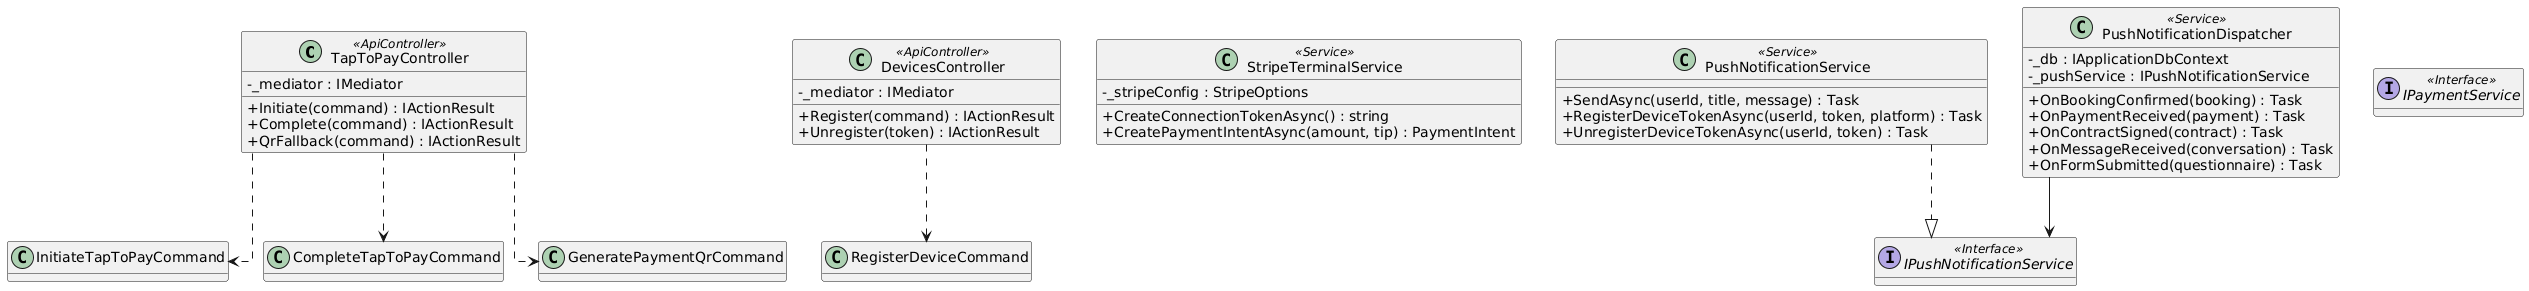

The diagram above was rendered by PlantUML. Its source (embedded in the PNG):
@startuml
skinparam classAttributeIconSize 0
skinparam linetype ortho
hide empty methods

class TapToPayController <<ApiController>> {
  -_mediator : IMediator
  +Initiate(command) : IActionResult
  +Complete(command) : IActionResult
  +QrFallback(command) : IActionResult
}

class DevicesController <<ApiController>> {
  -_mediator : IMediator
  +Register(command) : IActionResult
  +Unregister(token) : IActionResult
}

class StripeTerminalService <<Service>> {
  -_stripeConfig : StripeOptions
  +CreateConnectionTokenAsync() : string
  +CreatePaymentIntentAsync(amount, tip) : PaymentIntent
}

class PushNotificationService <<Service>> {
  +SendAsync(userId, title, message) : Task
  +RegisterDeviceTokenAsync(userId, token, platform) : Task
  +UnregisterDeviceTokenAsync(userId, token) : Task
}

class PushNotificationDispatcher <<Service>> {
  -_db : IApplicationDbContext
  -_pushService : IPushNotificationService
  +OnBookingConfirmed(booking) : Task
  +OnPaymentReceived(payment) : Task
  +OnContractSigned(contract) : Task
  +OnMessageReceived(conversation) : Task
  +OnFormSubmitted(questionnaire) : Task
}

interface IPushNotificationService <<Interface>>
interface IPaymentService <<Interface>>

PushNotificationService ..|> IPushNotificationService
PushNotificationDispatcher --> IPushNotificationService
TapToPayController ..> InitiateTapToPayCommand
TapToPayController ..> CompleteTapToPayCommand
TapToPayController ..> GeneratePaymentQrCommand
DevicesController ..> RegisterDeviceCommand

@enduml